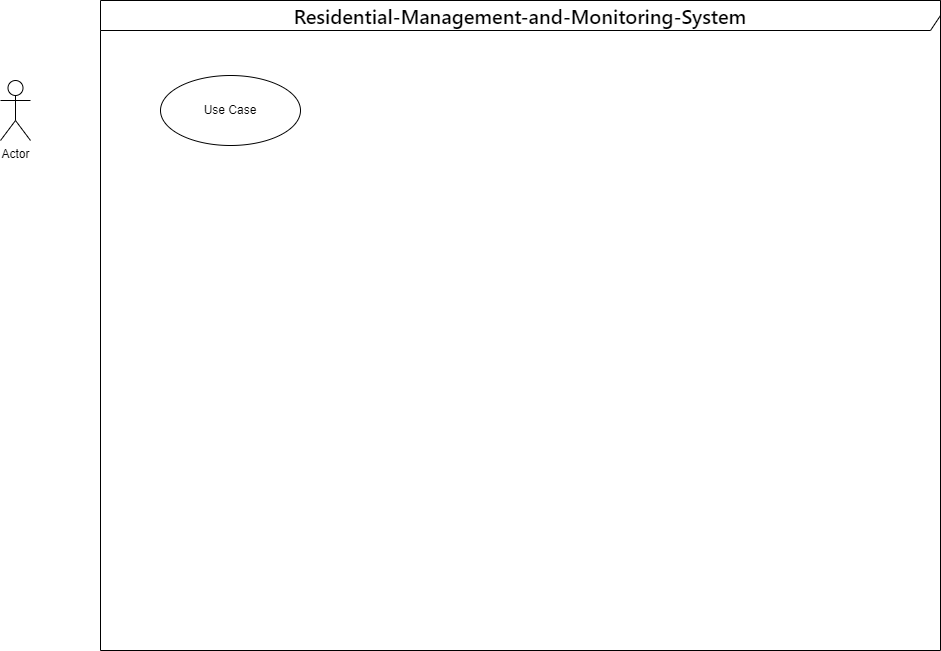

The diagram above was exported from draw.io. Its source (the exported page's mxGraphModel, read from the mxfile embedded in the PNG):
<mxGraphModel dx="1248" dy="661" grid="1" gridSize="10" guides="1" tooltips="1" connect="1" arrows="1" fold="1" page="1" pageScale="1" pageWidth="1500" pageHeight="1350" math="0" shadow="0">
  <root>
    <mxCell id="0" />
    <mxCell id="1" parent="0" />
    <mxCell id="-an9hmPp-tPOf-Gd0j9Q-1" value="&lt;span style=&quot;font-family: -apple-system, BlinkMacSystemFont, &amp;quot;Segoe UI&amp;quot;, &amp;quot;Noto Sans&amp;quot;, Helvetica, Arial, sans-serif, &amp;quot;Apple Color Emoji&amp;quot;, &amp;quot;Segoe UI Emoji&amp;quot;; font-size: 20px; font-weight: 600; text-align: start; background-color: rgb(255, 255, 255);&quot;&gt;Residential-Management-and-Monitoring-System&lt;/span&gt;" style="shape=umlFrame;whiteSpace=wrap;html=1;width=840;height=30;" vertex="1" parent="1">
      <mxGeometry x="170" y="140" width="840" height="650" as="geometry" />
    </mxCell>
    <mxCell id="-an9hmPp-tPOf-Gd0j9Q-2" value="Actor" style="shape=umlActor;verticalLabelPosition=bottom;verticalAlign=top;html=1;" vertex="1" parent="1">
      <mxGeometry x="70" y="220" width="30" height="60" as="geometry" />
    </mxCell>
    <mxCell id="-an9hmPp-tPOf-Gd0j9Q-3" value="Use Case" style="ellipse;whiteSpace=wrap;html=1;" vertex="1" parent="1">
      <mxGeometry x="230" y="215" width="140" height="70" as="geometry" />
    </mxCell>
  </root>
</mxGraphModel>